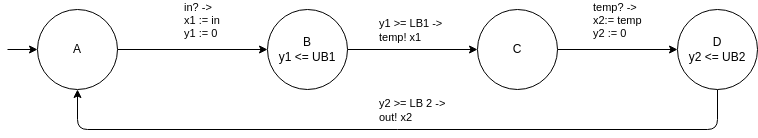

The diagram above was exported from draw.io. Its source (the exported page's mxGraphModel, read from the mxfile embedded in the PNG):
<mxGraphModel dx="549" dy="891" grid="1" gridSize="10" guides="1" tooltips="1" connect="1" arrows="1" fold="1" page="1" pageScale="1" pageWidth="850" pageHeight="1100" math="0" shadow="0">
  <root>
    <mxCell id="0" />
    <mxCell id="1" parent="0" />
    <mxCell id="4" style="edgeStyle=none;html=1;exitX=1;exitY=0.5;exitDx=0;exitDy=0;entryX=0;entryY=0.5;entryDx=0;entryDy=0;" edge="1" parent="1" source="2" target="3">
      <mxGeometry relative="1" as="geometry" />
    </mxCell>
    <mxCell id="5" value="in? -&amp;gt;&lt;br&gt;x1 := in&lt;br&gt;y1 := 0" style="edgeLabel;html=1;align=left;verticalAlign=middle;resizable=0;points=[];" vertex="1" connectable="0" parent="4">
      <mxGeometry x="-0.3" y="-2" relative="1" as="geometry">
        <mxPoint x="12" y="-32" as="offset" />
      </mxGeometry>
    </mxCell>
    <mxCell id="2" value="A" style="ellipse;whiteSpace=wrap;html=1;aspect=fixed;" vertex="1" parent="1">
      <mxGeometry x="40" y="240" width="80" height="80" as="geometry" />
    </mxCell>
    <mxCell id="8" style="edgeStyle=none;html=1;exitX=1;exitY=0.5;exitDx=0;exitDy=0;entryX=0;entryY=0.5;entryDx=0;entryDy=0;" edge="1" parent="1" source="3" target="7">
      <mxGeometry relative="1" as="geometry" />
    </mxCell>
    <mxCell id="9" value="y1 &amp;gt;= LB1 -&amp;gt;&lt;br&gt;temp! x1" style="edgeLabel;html=1;align=left;verticalAlign=middle;resizable=0;points=[];" vertex="1" connectable="0" parent="8">
      <mxGeometry x="0.4" y="-1" relative="1" as="geometry">
        <mxPoint x="-61" y="-21" as="offset" />
      </mxGeometry>
    </mxCell>
    <mxCell id="3" value="B&lt;br&gt;y1 &amp;lt;= UB1" style="ellipse;whiteSpace=wrap;html=1;aspect=fixed;" vertex="1" parent="1">
      <mxGeometry x="270" y="240" width="80" height="80" as="geometry" />
    </mxCell>
    <mxCell id="6" value="" style="endArrow=classic;html=1;entryX=0;entryY=0.5;entryDx=0;entryDy=0;" edge="1" parent="1" target="2">
      <mxGeometry width="50" height="50" relative="1" as="geometry">
        <mxPoint x="10" y="280" as="sourcePoint" />
        <mxPoint x="60" y="380" as="targetPoint" />
      </mxGeometry>
    </mxCell>
    <mxCell id="13" style="edgeStyle=none;html=1;exitX=1;exitY=0.5;exitDx=0;exitDy=0;entryX=0;entryY=0.5;entryDx=0;entryDy=0;" edge="1" parent="1" source="7" target="12">
      <mxGeometry relative="1" as="geometry" />
    </mxCell>
    <mxCell id="16" value="temp? -&amp;gt;&amp;nbsp;&lt;br&gt;x2:= temp&lt;br&gt;y2 := 0" style="edgeLabel;html=1;align=left;verticalAlign=middle;resizable=0;points=[];" vertex="1" connectable="0" parent="13">
      <mxGeometry x="-0.4333" y="2" relative="1" as="geometry">
        <mxPoint y="-28" as="offset" />
      </mxGeometry>
    </mxCell>
    <mxCell id="7" value="C" style="ellipse;whiteSpace=wrap;html=1;aspect=fixed;" vertex="1" parent="1">
      <mxGeometry x="480" y="240" width="80" height="80" as="geometry" />
    </mxCell>
    <mxCell id="14" style="edgeStyle=none;html=1;exitX=0.5;exitY=1;exitDx=0;exitDy=0;entryX=0.5;entryY=1;entryDx=0;entryDy=0;" edge="1" parent="1" source="12" target="2">
      <mxGeometry relative="1" as="geometry">
        <Array as="points">
          <mxPoint x="720" y="360" />
          <mxPoint x="80" y="360" />
        </Array>
      </mxGeometry>
    </mxCell>
    <mxCell id="15" value="y2 &amp;gt;= LB 2 -&amp;gt;&lt;br&gt;out! x2" style="edgeLabel;html=1;align=left;verticalAlign=middle;resizable=0;points=[];" vertex="1" connectable="0" parent="14">
      <mxGeometry x="-0.6806" y="2" relative="1" as="geometry">
        <mxPoint x="-265" y="-22" as="offset" />
      </mxGeometry>
    </mxCell>
    <mxCell id="12" value="D&lt;br&gt;y2 &amp;lt;= UB2" style="ellipse;whiteSpace=wrap;html=1;aspect=fixed;" vertex="1" parent="1">
      <mxGeometry x="680" y="240" width="80" height="80" as="geometry" />
    </mxCell>
  </root>
</mxGraphModel>